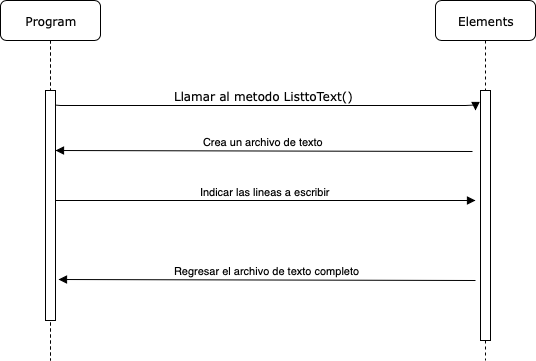

The diagram above was exported from draw.io. Its source (the exported page's mxGraphModel, read from the mxfile embedded in the PNG):
<mxGraphModel dx="1398" dy="814" grid="1" gridSize="10" guides="1" tooltips="1" connect="1" arrows="1" fold="1" page="1" pageScale="1" pageWidth="1100" pageHeight="850" background="#ffffff" math="0" shadow="0">
  <root>
    <mxCell id="0" />
    <mxCell id="1" parent="0" />
    <mxCell id="7baba1c4bc27f4b0-4" value="Elements" style="shape=umlLifeline;perimeter=lifelinePerimeter;whiteSpace=wrap;html=1;container=1;collapsible=0;recursiveResize=0;outlineConnect=0;rounded=1;shadow=0;comic=0;labelBackgroundColor=none;strokeColor=#000000;strokeWidth=1;fillColor=#FFFFFF;fontFamily=Verdana;fontSize=12;fontColor=#000000;align=center;" parent="1" vertex="1">
      <mxGeometry x="540" y="80" width="100" height="360" as="geometry" />
    </mxCell>
    <mxCell id="7baba1c4bc27f4b0-16" value="" style="html=1;points=[];perimeter=orthogonalPerimeter;rounded=0;shadow=0;comic=0;labelBackgroundColor=none;strokeColor=#000000;strokeWidth=1;fillColor=#FFFFFF;fontFamily=Verdana;fontSize=12;fontColor=#000000;align=center;" parent="1" vertex="1">
      <mxGeometry x="585" y="170" width="10" height="250" as="geometry" />
    </mxCell>
    <mxCell id="7baba1c4bc27f4b0-11" value="Llamar al metodo ListtoText()" style="html=1;verticalAlign=bottom;endArrow=block;labelBackgroundColor=none;fontFamily=Verdana;fontSize=12;edgeStyle=elbowEdgeStyle;elbow=vertical;" parent="1" edge="1">
      <mxGeometry relative="1" as="geometry">
        <mxPoint x="155" y="180" as="sourcePoint" />
        <mxPoint x="580" y="190" as="targetPoint" />
      </mxGeometry>
    </mxCell>
    <mxCell id="xIz9C9UGNozbNTZtUpDI-67" value="Program" style="shape=umlLifeline;perimeter=lifelinePerimeter;whiteSpace=wrap;html=1;container=1;collapsible=0;recursiveResize=0;outlineConnect=0;rounded=1;shadow=0;comic=0;labelBackgroundColor=none;strokeColor=#000000;strokeWidth=1;fillColor=#FFFFFF;fontFamily=Verdana;fontSize=12;fontColor=#000000;align=center;" parent="1" vertex="1">
      <mxGeometry x="105" y="80" width="100" height="360" as="geometry" />
    </mxCell>
    <mxCell id="xIz9C9UGNozbNTZtUpDI-70" value="" style="html=1;points=[];perimeter=orthogonalPerimeter;rounded=0;shadow=0;comic=0;labelBackgroundColor=none;strokeColor=#000000;strokeWidth=1;fillColor=#FFFFFF;fontFamily=Verdana;fontSize=12;fontColor=#000000;align=center;" parent="xIz9C9UGNozbNTZtUpDI-67" vertex="1">
      <mxGeometry x="45" y="90" width="10" height="230" as="geometry" />
    </mxCell>
    <mxCell id="QIkdbR2_KwSjJb8djZ28-5" value="Indicar las lineas a escribir" style="html=1;verticalAlign=bottom;endArrow=block;" parent="1" edge="1">
      <mxGeometry width="80" relative="1" as="geometry">
        <mxPoint x="160" y="280" as="sourcePoint" />
        <mxPoint x="580" y="280" as="targetPoint" />
      </mxGeometry>
    </mxCell>
    <mxCell id="QIkdbR2_KwSjJb8djZ28-19" value="Regresar el archivo de texto completo" style="html=1;verticalAlign=bottom;endArrow=block;entryX=1.3;entryY=0.822;entryDx=0;entryDy=0;entryPerimeter=0;" parent="1" target="xIz9C9UGNozbNTZtUpDI-70" edge="1">
      <mxGeometry width="80" relative="1" as="geometry">
        <mxPoint x="580" y="360" as="sourcePoint" />
        <mxPoint x="530" y="390" as="targetPoint" />
      </mxGeometry>
    </mxCell>
    <mxCell id="QIkdbR2_KwSjJb8djZ28-23" value="Crea un archivo de texto" style="html=1;verticalAlign=bottom;endArrow=block;entryX=1.3;entryY=0.822;entryDx=0;entryDy=0;entryPerimeter=0;" parent="1" edge="1">
      <mxGeometry width="80" relative="1" as="geometry">
        <mxPoint x="577" y="231" as="sourcePoint" />
        <mxPoint x="160" y="230" as="targetPoint" />
      </mxGeometry>
    </mxCell>
  </root>
</mxGraphModel>